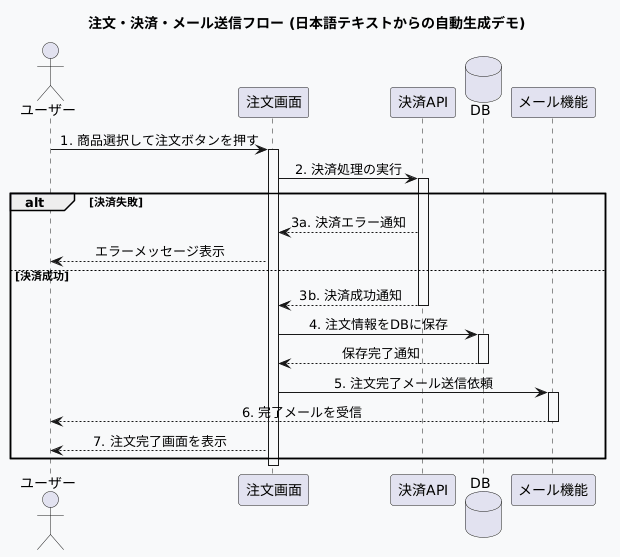

The diagram above was rendered by PlantUML. Its source (embedded in the PNG):
@startuml
title 注文・決済・メール送信フロー (日本語テキストからの自動生成デモ)
skinparam backgroundColor #F8F9FA
skinparam sequenceMessageAlign center

actor ユーザー as User
participant 注文画面 as App
participant 決済API as Pay
database DB as DB
participant メール機能 as Mail

User -> App: 1. 商品選択して注文ボタンを押す
activate App
App -> Pay: 2. 決済処理の実行
activate Pay

alt 決済失敗
    Pay --> App: 3a. 決済エラー通知
    App --> User: エラーメッセージ表示
else 決済成功
    Pay --> App: 3b. 決済成功通知
    deactivate Pay
    App -> DB: 4. 注文情報をDBに保存
    activate DB
    DB --> App: 保存完了通知
    deactivate DB
    App -> Mail: 5. 注文完了メール送信依頼
    activate Mail
    Mail --> User: 6. 完了メールを受信
    deactivate Mail
    App --> User: 7. 注文完了画面を表示
end
deactivate App
@enduml